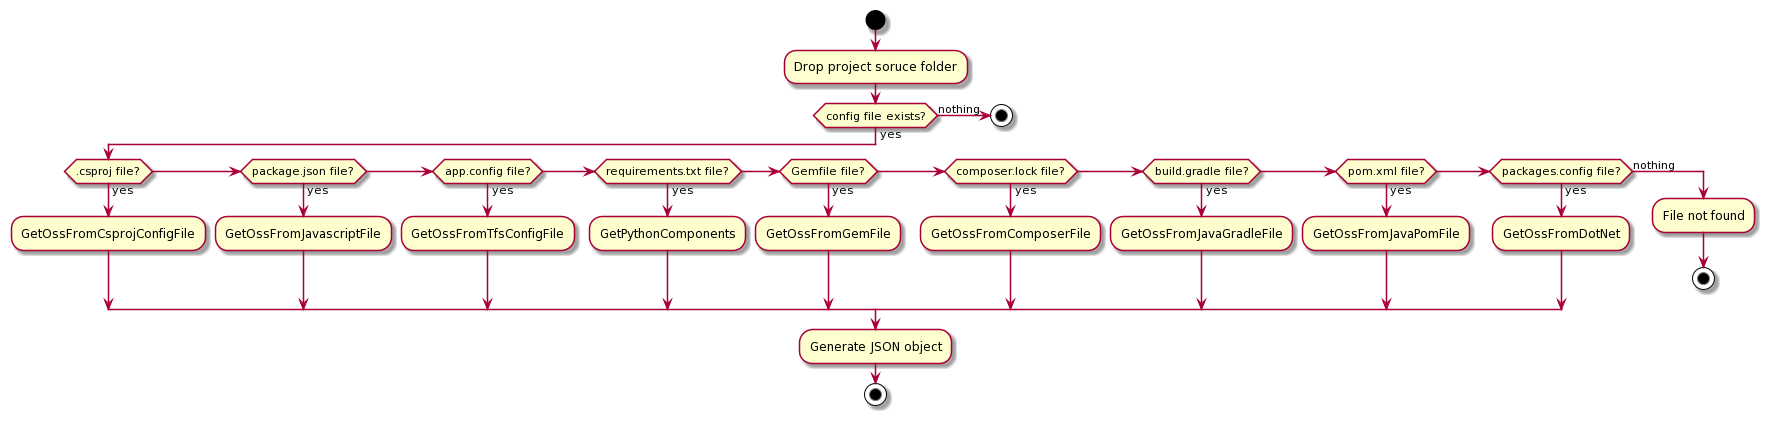

The diagram above was rendered by PlantUML. Its source (embedded in the PNG):
@startuml
start
:Drop project soruce folder;
if (config file exists?) then (yes)
 if(.csproj file?) then (yes)
  :GetOssFromCsprojConfigFile;
 elseif(package.json file?) then (yes)
  :GetOssFromJavascriptFile;
 elseif(app.config file?) then (yes)
  :GetOssFromTfsConfigFile;
 elseif(requirements.txt file?) then (yes)
  :GetPythonComponents;
 elseif(Gemfile file?) then (yes)
  :GetOssFromGemFile;
 elseif(composer.lock file?) then (yes)
  :GetOssFromComposerFile;
 elseif(build.gradle file?) then (yes)
  :GetOssFromJavaGradleFile;
 elseif(pom.xml file?) then (yes)
  :GetOssFromJavaPomFile;
 elseif(packages.config file?) then (yes)
  :GetOssFromDotNet;
 else (nothing)
  :File not found;
  stop
 endif
 :Generate JSON object;
 stop
else (nothing)
 stop
@enduml